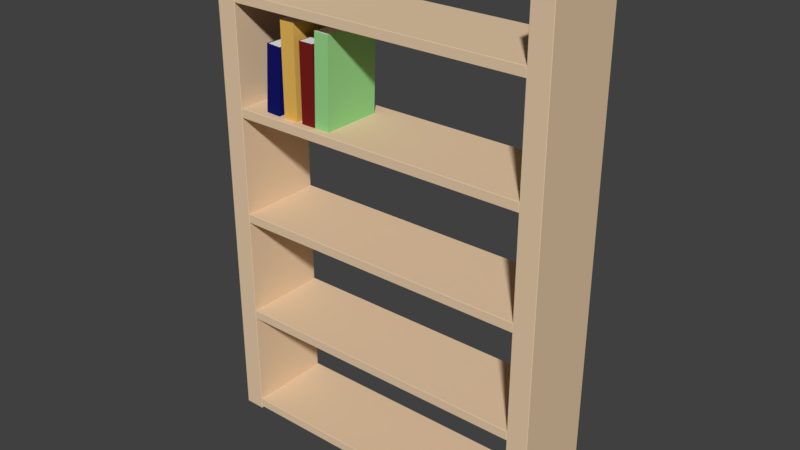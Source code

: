 # Source: bookshelf0.blend  (saved by Blender 2.78.0; exported with 4.5.12 LTS)
import bpy
from mathutils import Matrix  # noqa: F401  (used for matrix-valued properties, if any)

bpy.ops.wm.read_factory_settings(use_empty=True)
scene = bpy.context.scene
scene.name = 'Scene'

# ---- collections
col_collection_1 = bpy.data.collections.new('Collection 1'); scene.collection.children.link(col_collection_1)

# ---- materials (node trees are filled in below, after node groups)
mat_material_009 = bpy.data.materials.new('Material.009')
mat_material_009.alpha_threshold = 0.0
mat_material_009.use_transparent_shadow = False
mat_material_009.diffuse_color = (0.8, 0.5968, 0.3953, 1.0)
mat_material_009.roughness = 0.5
mat_material_009.specular_intensity = 0.6263
mat_material_007 = bpy.data.materials.new('Material.007')
mat_material_007.alpha_threshold = 0.0
mat_material_007.use_transparent_shadow = False
mat_material_007.roughness = 0.5
mat_material_008 = bpy.data.materials.new('Material.008')
mat_material_008.alpha_threshold = 0.0
mat_material_008.use_transparent_shadow = False
mat_material_008.diffuse_color = (0.3159, 0.686, 0.2598, 1.0)
mat_material_008.roughness = 0.5
mat_material_005 = bpy.data.materials.new('Material.005')
mat_material_005.alpha_threshold = 0.0
mat_material_005.use_transparent_shadow = False
mat_material_005.roughness = 0.5
mat_material_006 = bpy.data.materials.new('Material.006')
mat_material_006.alpha_threshold = 0.0
mat_material_006.use_transparent_shadow = False
mat_material_006.diffuse_color = (0.1902, 0.01452, 0.01338, 1.0)
mat_material_006.roughness = 0.5
mat_material_003 = bpy.data.materials.new('Material.003')
mat_material_003.alpha_threshold = 0.0
mat_material_003.use_transparent_shadow = False
mat_material_003.roughness = 0.5
mat_material_004 = bpy.data.materials.new('Material.004')
mat_material_004.alpha_threshold = 0.0
mat_material_004.use_transparent_shadow = False
mat_material_004.diffuse_color = (0.8, 0.4862, 0.1, 1.0)
mat_material_004.roughness = 0.5
mat_material_001 = bpy.data.materials.new('Material.001')
mat_material_001.alpha_threshold = 0.0
mat_material_001.use_transparent_shadow = False
mat_material_001.roughness = 0.5
mat_material_002 = bpy.data.materials.new('Material.002')
mat_material_002.alpha_threshold = 0.0
mat_material_002.use_transparent_shadow = False
mat_material_002.diffuse_color = (0.007221, 0.008778, 0.1376, 1.0)
mat_material_002.roughness = 0.5

# ---- material node trees

# ---- world
world_world = bpy.data.worlds.new('World'); scene.world = world_world
world_world.color = (0.05088, 0.05088, 0.05088)
world_world.use_sun_shadow = False
world_world.sun_shadow_jitter_overblur = 0.0
world_world.cycles.sampling_method = 'MANUAL'

# ---- meshes
me_shelves1_002 = bpy.data.meshes.new('Shelves1.002')
me_shelves1_002.from_pydata([(-0.152, -0.1113, 0.2526), (-0.152, 0.08865, 0.2526), (-0.1434, 0.08865, 0.5438), (-0.1434, -0.1113, 0.5438), (-0.151, -0.1104, 0.2526), (-0.151, 0.08865, 0.2526), (-0.1425, 0.08865, 0.5438), (-0.1425, -0.1104, 0.5438), (-0.108, -0.1104, 0.2509), (-0.108, 0.08865, 0.2509), (-0.09941, 0.08865, 0.5421), (-0.09941, -0.1104, 0.5421), (-0.107, -0.1113, 0.2509), (-0.107, 0.08865, 0.2509), (-0.09845, 0.08865, 0.5421), (-0.09845, -0.1113, 0.5421), (-0.1425, -0.1104, 0.5428), (-0.1425, 0.08769, 0.5428), (-0.09944, 0.08769, 0.5412), (-0.09944, -0.1104, 0.5412), (-0.151, -0.1104, 0.2535), (-0.151, 0.08769, 0.2535), (-0.1079, 0.08769, 0.2519), (-0.1079, -0.1104, 0.2519), (-0.1972, -0.1113, 0.2511), (-0.1972, 0.08865, 0.2511), (-0.1972, 0.08865, 0.5028), (-0.1972, -0.1113, 0.5028), (-0.1963, -0.1105, 0.2511), (-0.1963, 0.08865, 0.2511), (-0.1963, 0.08865, 0.5028), (-0.1963, -0.1105, 0.5028), (-0.153, -0.1105, 0.2511), (-0.153, 0.08865, 0.2511), (-0.153, 0.08865, 0.5028), (-0.153, -0.1105, 0.5028), (-0.1522, -0.1113, 0.2511), (-0.1522, 0.08865, 0.2511), (-0.1522, 0.08865, 0.5028), (-0.1522, -0.1113, 0.5028), (-0.1963, -0.1105, 0.502), (-0.1963, 0.08783, 0.502), (-0.153, 0.08783, 0.502), (-0.153, -0.1105, 0.502), (-0.1963, -0.1105, 0.2519), (-0.1963, 0.08783, 0.2519), (-0.153, 0.08783, 0.2519), (-0.153, -0.1105, 0.2519), (-0.26, -0.1113, 0.2511), (-0.26, 0.08865, 0.2511), (-0.26, 0.08865, 0.5511), (-0.26, -0.1113, 0.5511), (-0.2588, -0.1101, 0.2511), (-0.2588, 0.08865, 0.2511), (-0.2588, 0.08865, 0.5511), (-0.2588, -0.1101, 0.5511), (-0.2162, -0.1101, 0.2511), (-0.2162, 0.08865, 0.2511), (-0.2162, 0.08865, 0.5511), (-0.2162, -0.1101, 0.5511), (-0.215, -0.1113, 0.2511), (-0.215, 0.08865, 0.2511), (-0.215, 0.08865, 0.5511), (-0.215, -0.1113, 0.5511), (-0.2588, -0.1101, 0.5499), (-0.2588, 0.08744, 0.5499), (-0.2162, 0.08744, 0.5499), (-0.2162, -0.1101, 0.5499), (-0.2588, -0.1101, 0.2523), (-0.2588, 0.08744, 0.2523), (-0.2162, 0.08744, 0.2523), (-0.2162, -0.1101, 0.2523), (-0.3234, -0.1113, 0.2542), (-0.3234, 0.08865, 0.2542), (-0.3103, 0.08865, 0.4696), (-0.3103, -0.1113, 0.4696), (-0.3219, -0.1098, 0.2541), (-0.3219, 0.08865, 0.2541), (-0.3088, 0.08865, 0.4695), (-0.3088, -0.1098, 0.4695), (-0.28, -0.1098, 0.2508), (-0.28, 0.08865, 0.2508), (-0.2669, 0.08865, 0.4662), (-0.2669, -0.1098, 0.4662), (-0.2785, -0.1113, 0.2507), (-0.2785, 0.08865, 0.2507), (-0.2654, 0.08865, 0.4661), (-0.2654, -0.1113, 0.4661), (-0.3089, -0.1098, 0.468), (-0.3089, 0.08715, 0.468), (-0.267, 0.08715, 0.4647), (-0.267, -0.1098, 0.4647), (-0.3218, -0.1098, 0.2556), (-0.3218, 0.08715, 0.2556), (-0.2799, 0.08715, 0.2523), (-0.2799, -0.1098, 0.2523), (-0.4568, 0.1422, -0.8526), (-0.4578, 0.1422, -0.8516), (-0.4568, 0.1432, -0.8516), (-0.4568, -0.1368, -0.8516), (-0.4578, -0.1358, -0.8516), (-0.4568, -0.1358, -0.8526), (-0.4568, -0.1358, 0.7874), (-0.4578, -0.1358, 0.7864), (-0.4568, -0.1368, 0.7864), (-0.4568, 0.1422, 0.7874), (-0.4568, 0.1432, 0.7864), (-0.4578, 0.1422, 0.7864), (-0.3978, 0.1422, -0.8516), (-0.3988, 0.1422, -0.8526), (-0.3988, 0.1432, -0.8516), (-0.3988, -0.1358, -0.8526), (-0.3978, -0.1358, -0.8516), (-0.3988, -0.1368, -0.8516), (-0.3978, -0.1358, 0.7864), (-0.3988, -0.1358, 0.7874), (-0.3988, -0.1368, 0.7864), (-0.3978, 0.1422, 0.7864), (-0.3988, 0.1432, 0.7864), (-0.3988, 0.1422, 0.7874), (0.4832, 0.1422, -0.8526), (0.4822, 0.1422, -0.8516), (0.4832, 0.1432, -0.8516), (0.4832, -0.1368, -0.8516), (0.4822, -0.1358, -0.8516), (0.4832, -0.1358, -0.8526), (0.4822, -0.1358, 0.7864), (0.4832, -0.1368, 0.7864), (0.4832, -0.1358, 0.7874), (0.4822, 0.1422, 0.7864), (0.4832, 0.1422, 0.7874), (0.4832, 0.1432, 0.7864), (0.5412, 0.1432, -0.8516), (0.5422, 0.1422, -0.8516), (0.5412, 0.1422, -0.8526), (0.5422, -0.1358, -0.8516), (0.5412, -0.1368, -0.8516), (0.5412, -0.1358, -0.8526), (0.5412, -0.1368, 0.7864), (0.5422, -0.1358, 0.7864), (0.5412, -0.1358, 0.7874), (0.5422, 0.1422, 0.7864), (0.5412, 0.1432, 0.7864), (0.5412, 0.1422, 0.7874), (-0.3968, 0.1432, -0.8136), (-0.3978, 0.1422, -0.8136), (-0.3968, 0.1422, -0.8126), (-0.3978, -0.1358, -0.8136), (-0.3968, -0.1368, -0.8136), (-0.3968, -0.1358, -0.8126), (-0.3968, -0.1368, -0.8426), (-0.3978, -0.1358, -0.8426), (-0.3968, -0.1358, -0.8436), (-0.3978, 0.1422, -0.8426), (-0.3968, 0.1432, -0.8426), (-0.3968, 0.1422, -0.8436), (0.4812, 0.1432, -0.8136), (0.4812, 0.1422, -0.8126), (0.4822, 0.1422, -0.8136), (0.4822, -0.1358, -0.8136), (0.4812, -0.1358, -0.8126), (0.4812, -0.1368, -0.8136), (0.4822, -0.1358, -0.8426), (0.4812, -0.1368, -0.8426), (0.4812, -0.1358, -0.8436), (0.4822, 0.1422, -0.8426), (0.4812, 0.1422, -0.8436), (0.4812, 0.1432, -0.8426), (-0.3968, 0.1432, -0.4588), (-0.3978, 0.1422, -0.4588), (-0.3968, 0.1422, -0.4578), (-0.3968, -0.1368, -0.4588), (-0.3968, -0.1358, -0.4578), (-0.3978, -0.1358, -0.4588), (-0.3978, -0.1358, -0.4878), (-0.3968, -0.1358, -0.4888), (-0.3968, -0.1368, -0.4878), (-0.3978, 0.1422, -0.4878), (-0.3968, 0.1432, -0.4878), (-0.3968, 0.1422, -0.4888), (0.4822, 0.1422, -0.4588), (0.4812, 0.1432, -0.4588), (0.4812, 0.1422, -0.4578), (0.4812, -0.1358, -0.4578), (0.4812, -0.1368, -0.4588), (0.4822, -0.1358, -0.4588), (0.4812, -0.1368, -0.4878), (0.4812, -0.1358, -0.4888), (0.4822, -0.1358, -0.4878), (0.4822, 0.1422, -0.4878), (0.4812, 0.1422, -0.4888), (0.4812, 0.1432, -0.4878), (-0.3978, 0.1422, -0.1041), (-0.3968, 0.1422, -0.1031), (-0.3968, 0.1432, -0.1041), (-0.3968, -0.1358, -0.1031), (-0.3978, -0.1358, -0.1041), (-0.3968, -0.1368, -0.1041), (-0.3968, -0.1358, -0.1341), (-0.3968, -0.1368, -0.1331), (-0.3978, -0.1358, -0.1331), (-0.3978, 0.1422, -0.1331), (-0.3968, 0.1432, -0.1331), (-0.3968, 0.1422, -0.1341), (0.4822, 0.1422, -0.1041), (0.4812, 0.1432, -0.1041), (0.4812, 0.1422, -0.1031), (0.4822, -0.1358, -0.1041), (0.4812, -0.1358, -0.1031), (0.4812, -0.1368, -0.1041), (0.4812, -0.1368, -0.1331), (0.4812, -0.1358, -0.1341), (0.4822, -0.1358, -0.1331), (0.4822, 0.1422, -0.1331), (0.4812, 0.1422, -0.1341), (0.4812, 0.1432, -0.1331), (-0.3968, 0.1422, 0.2517), (-0.3968, 0.1432, 0.2507), (-0.3978, 0.1422, 0.2507), (-0.3978, -0.1358, 0.2507), (-0.3968, -0.1368, 0.2507), (-0.3968, -0.1358, 0.2517), (-0.3968, -0.1358, 0.2207), (-0.3968, -0.1368, 0.2217), (-0.3978, -0.1358, 0.2217), (-0.3978, 0.1422, 0.2217), (-0.3968, 0.1432, 0.2217), (-0.3968, 0.1422, 0.2207), (0.4822, 0.1422, 0.2507), (0.4812, 0.1432, 0.2507), (0.4812, 0.1422, 0.2517), (0.4822, -0.1358, 0.2507), (0.4812, -0.1358, 0.2517), (0.4812, -0.1368, 0.2507), (0.4812, -0.1368, 0.2217), (0.4812, -0.1358, 0.2207), (0.4822, -0.1358, 0.2217), (0.4822, 0.1422, 0.2217), (0.4812, 0.1422, 0.2207), (0.4812, 0.1432, 0.2217), (-0.3978, 0.1422, 0.6054), (-0.3968, 0.1422, 0.6064), (-0.3968, 0.1432, 0.6054), (-0.3968, -0.1358, 0.6064), (-0.3978, -0.1358, 0.6054), (-0.3968, -0.1368, 0.6054), (-0.3968, -0.1358, 0.5754), (-0.3968, -0.1368, 0.5764), (-0.3978, -0.1358, 0.5764), (-0.3978, 0.1422, 0.5764), (-0.3968, 0.1432, 0.5764), (-0.3968, 0.1422, 0.5754), (0.4822, 0.1422, 0.6054), (0.4812, 0.1432, 0.6054), (0.4812, 0.1422, 0.6064), (0.4812, -0.1368, 0.6054), (0.4822, -0.1358, 0.6054), (0.4812, -0.1358, 0.6064), (0.4822, -0.1358, 0.5764), (0.4812, -0.1368, 0.5764), (0.4812, -0.1358, 0.5754), (0.4822, 0.1422, 0.5764), (0.4812, 0.1422, 0.5754), (0.4812, 0.1432, 0.5764)], [], [(0, 3, 2, 1), (4, 5, 6, 7), (8, 11, 10, 9), (12, 13, 14, 15), (0, 12, 15, 3), (4, 7, 11, 8), (3, 15, 11, 7), (0, 4, 8, 12), (0, 1, 5, 4), (8, 9, 13, 12), (3, 7, 6, 2), (11, 15, 14, 10), (1, 2, 6, 5), (9, 10, 14, 13), (16, 19, 18, 17), (20, 21, 22, 23), (17, 18, 22, 21), (24, 27, 26, 25), (28, 29, 30, 31), (32, 35, 34, 33), (36, 37, 38, 39), (24, 36, 39, 27), (28, 31, 35, 32), (27, 39, 35, 31), (24, 28, 32, 36), (24, 25, 29, 28), (32, 33, 37, 36), (27, 31, 30, 26), (35, 39, 38, 34), (25, 26, 30, 29), (33, 34, 38, 37), (40, 43, 42, 41), (44, 45, 46, 47), (41, 42, 46, 45), (48, 51, 50, 49), (52, 53, 54, 55), (56, 59, 58, 57), (60, 61, 62, 63), (48, 60, 63, 51), (52, 55, 59, 56), (51, 63, 59, 55), (48, 52, 56, 60), (48, 49, 53, 52), (56, 57, 61, 60), (51, 55, 54, 50), (59, 63, 62, 58), (49, 50, 54, 53), (57, 58, 62, 61), (64, 67, 66, 65), (68, 69, 70, 71), (65, 66, 70, 69), (72, 75, 74, 73), (76, 77, 78, 79), (80, 83, 82, 81), (84, 85, 86, 87), (72, 84, 87, 75), (76, 79, 83, 80), (75, 87, 83, 79), (72, 76, 80, 84), (72, 73, 77, 76), (80, 81, 85, 84), (75, 79, 78, 74), (83, 87, 86, 82), (73, 74, 78, 77), (81, 82, 86, 85), (88, 91, 90, 89), (92, 93, 94, 95), (89, 90, 94, 93), (99, 113, 116, 104), (120, 134, 137, 125), (97, 100, 103, 107), (98, 106, 118, 110), (108, 117, 114, 112), (105, 102, 115, 119), (123, 136, 138, 127), (145, 153, 151, 147), (121, 124, 126, 129), (122, 131, 142, 132), (133, 141, 139, 135), (130, 128, 140, 143), (146, 149, 160, 157), (169, 177, 174, 173), (148, 150, 163, 161), (144, 156, 167, 154), (158, 159, 162, 165), (155, 166, 164, 152), (170, 172, 183, 182), (193, 195, 208, 206), (171, 176, 186, 184), (168, 181, 191, 178), (180, 185, 188, 189), (179, 190, 187, 175), (197, 199, 210, 209), (217, 229, 239, 226), (192, 201, 200, 196), (194, 205, 215, 202), (204, 207, 212, 213), (203, 214, 211, 198), (216, 221, 232, 230), (241, 243, 257, 254), (218, 225, 224, 219), (220, 223, 234, 233), (228, 231, 236, 237), (227, 238, 235, 222), (245, 247, 259, 255), (240, 249, 248, 244), (242, 253, 263, 250), (252, 256, 258, 261), (251, 262, 260, 246), (96, 97, 98), (99, 100, 101), (102, 103, 104), (105, 106, 107), (108, 109, 110), (111, 112, 113), (114, 115, 116), (117, 118, 119), (120, 121, 122), (123, 124, 125), (126, 127, 128), (129, 130, 131), (132, 133, 134), (135, 136, 137), (138, 139, 140), (141, 142, 143), (144, 145, 146), (147, 148, 149), (150, 151, 152), (153, 154, 155), (156, 157, 158), (159, 160, 161), (162, 163, 164), (165, 166, 167), (168, 169, 170), (171, 172, 173), (174, 175, 176), (177, 178, 179), (180, 181, 182), (183, 184, 185), (186, 187, 188), (189, 190, 191), (192, 193, 194), (195, 196, 197), (198, 199, 200), (201, 202, 203), (204, 205, 206), (207, 208, 209), (210, 211, 212), (213, 214, 215), (216, 217, 218), (219, 220, 221), (222, 223, 224), (225, 226, 227), (228, 229, 230), (231, 232, 233), (234, 235, 236), (237, 238, 239), (240, 241, 242), (243, 244, 245), (246, 247, 248), (249, 250, 251), (252, 253, 254), (255, 256, 257), (258, 259, 260), (261, 262, 263), (164, 166, 165, 162), (255, 259, 258, 256), (102, 105, 107, 103), (144, 154, 153, 145), (152, 164, 163, 150), (173, 174, 176, 171), (224, 225, 227, 222), (122, 132, 134, 120), (168, 178, 177, 169), (175, 187, 186, 176), (228, 237, 239, 229), (133, 135, 137, 134), (192, 196, 195, 193), (216, 230, 229, 217), (123, 127, 126, 124), (204, 213, 215, 205), (108, 112, 111, 109), (154, 167, 166, 155), (219, 224, 223, 220), (226, 239, 238, 227), (187, 190, 189, 188), (121, 129, 131, 122), (127, 138, 140, 128), (178, 191, 190, 179), (222, 235, 234, 223), (240, 244, 243, 241), (161, 163, 162, 159), (200, 201, 203, 198), (98, 110, 109, 96), (145, 147, 149, 146), (252, 261, 263, 253), (193, 206, 205, 194), (139, 141, 143, 140), (158, 165, 167, 156), (148, 161, 160, 149), (99, 104, 103, 100), (169, 173, 172, 170), (230, 232, 231, 228), (130, 143, 142, 131), (196, 200, 199, 197), (202, 215, 214, 203), (114, 117, 119, 115), (171, 184, 183, 172), (220, 233, 232, 221), (248, 249, 251, 246), (97, 107, 106, 98), (104, 116, 115, 102), (206, 208, 207, 204), (151, 153, 155, 152), (198, 211, 210, 199), (241, 254, 253, 242), (184, 186, 188, 185), (217, 226, 225, 218), (120, 125, 124, 121), (174, 177, 179, 175), (244, 248, 247, 245), (250, 263, 262, 251), (125, 137, 136, 123), (180, 189, 191, 181), (254, 257, 256, 252), (105, 119, 118, 106), (235, 238, 237, 236), (246, 260, 259, 247), (135, 139, 138, 136), (157, 160, 159, 158), (197, 209, 208, 195), (233, 234, 236, 231), (128, 130, 129, 126), (211, 214, 213, 212), (112, 114, 116, 113), (132, 142, 141, 133), (194, 202, 201, 192), (96, 101, 100, 97), (209, 210, 212, 207), (146, 157, 156, 144), (110, 118, 117, 108), (101, 111, 113, 99), (218, 219, 221, 216), (245, 255, 257, 243), (147, 151, 150, 148), (170, 182, 181, 168), (260, 262, 261, 258), (182, 183, 185, 180), (242, 250, 249, 240), (96, 109, 111, 101)])
me_shelves1_002.polygons.foreach_set('material_index', [2, 2, 2, 2, 2, 2, 2, 2, 2, 2, 2, 2, 1, 1, 1, 1, 1, 4, 4, 4, 4, 4, 4, 4, 4, 4, 4, 4, 4, 3, 3, 3, 3, 3, 6, 6, 6, 6, 6, 6, 6, 6, 6, 6, 6, 6, 5, 5, 5, 5, 5, 8, 8, 8, 8, 8, 8, 8, 8, 8, 8, 8, 8, 7, 7, 7, 7, 7, 0, 0, 0, 0, 0, 0, 0, 0, 0, 0, 0, 0, 0, 0, 0, 0, 0, 0, 0, 0, 0, 0, 0, 0, 0, 0, 0, 0, 0, 0, 0, 0, 0, 0, 0, 0, 0, 0, 0, 0, 0, 0, 0, 0, 0, 0, 0, 0, 0, 0, 0, 0, 0, 0, 0, 0, 0, 0, 0, 0, 0, 0, 0, 0, 0, 0, 0, 0, 0, 0, 0, 0, 0, 0, 0, 0, 0, 0, 0, 0, 0, 0, 0, 0, 0, 0, 0, 0, 0, 0, 0, 0, 0, 0, 0, 0, 0, 0, 0, 0, 0, 0, 0, 0, 0, 0, 0, 0, 0, 0, 0, 0, 0, 0, 0, 0, 0, 0, 0, 0, 0, 0, 0, 0, 0, 0, 0, 0, 0, 0, 0, 0, 0, 0, 0, 0, 0, 0, 0, 0, 0, 0, 0, 0, 0, 0, 0, 0, 0, 0, 0, 0, 0, 0, 0, 0, 0, 0, 0, 0, 0, 0, 0, 0, 0, 0, 0, 0, 0, 0, 0, 0, 0, 0, 0, 0, 0, 0, 0, 0, 0, 0])
_uv = me_shelves1_002.uv_layers.new(name='UVMap')
_uv.uv.foreach_set('vector', [0.4494, 8.089e-05, 0.4494, 0.6546, 8.089e-05, 0.6546, 8.103e-05, 8.093e-05, 0.0, 0.0, 0.0, 0.0, 0.0, 0.0, 0.0, 0.0, 0.0, 0.0, 0.0, 0.0, 0.0, 0.0, 0.0, 0.0, 0.5506, 8.089e-05, 0.9999, 8.093e-05, 0.9999, 0.6546, 0.5506, 0.6546, 0.4494, 8.089e-05, 0.5506, 8.089e-05, 0.5506, 0.6546, 0.4494, 0.6546, 0.0, 0.0, 0.0, 0.0, 0.0, 0.0, 0.0, 0.0, 0.0, 0.0, 0.0, 0.0, 0.0, 0.0, 0.0, 0.0, 0.0, 0.0, 0.0, 0.0, 0.0, 0.0, 0.0, 0.0, 0.0, 0.0, 0.0, 0.0, 0.0, 0.0, 0.0, 0.0, 0.0, 0.0, 0.0, 0.0, 0.0, 0.0, 0.0, 0.0, 0.0, 0.0, 0.0, 0.0, 0.0, 0.0, 0.0, 0.0, 0.0, 0.0, 0.0, 0.0, 0.0, 0.0, 0.0, 0.0, 0.0, 0.0, 0.0, 0.0, 0.0, 0.0, 0.0, 0.0, 0.0, 0.0, 0.0, 0.0, 0.0, 0.0, 0.0, 0.0, 0.06286, 1.0, 2.509e-05, 1.0, 2.511e-05, 0.711, 0.06286, 0.711, 0.06286, 2.507e-05, 0.06286, 0.289, 2.509e-05, 0.289, 2.507e-05, 2.507e-05, 0.06286, 0.711, 2.511e-05, 0.711, 2.509e-05, 0.289, 0.06286, 0.289, 0.4494, 7.523e-05, 0.4494, 0.5656, 7.54e-05, 0.5656, 7.52e-05, 7.536e-05, 0.0, 0.0, 0.0, 0.0, 0.0, 0.0, 0.0, 0.0, 0.0, 0.0, 0.0, 0.0, 0.0, 0.0, 0.0, 0.0, 0.5506, 7.52e-05, 0.9999, 7.52e-05, 0.9999, 0.5656, 0.5506, 0.5656, 0.4494, 7.523e-05, 0.5506, 7.52e-05, 0.5506, 0.5656, 0.4494, 0.5656, 0.0, 0.0, 0.0, 0.0, 0.0, 0.0, 0.0, 0.0, 0.0, 0.0, 0.0, 0.0, 0.0, 0.0, 0.0, 0.0, 0.0, 0.0, 0.0, 0.0, 0.0, 0.0, 0.0, 0.0, 0.0, 0.0, 0.0, 0.0, 0.0, 0.0, 0.0, 0.0, 0.0, 0.0, 0.0, 0.0, 0.0, 0.0, 0.0, 0.0, 0.0, 0.0, 0.0, 0.0, 0.0, 0.0, 0.0, 0.0, 0.0, 0.0, 0.0, 0.0, 0.0, 0.0, 0.0, 0.0, 0.0, 0.0, 0.0, 0.0, 0.0, 0.0, 0.0, 0.0, 0.0, 0.0, 0.0, 0.0, 0.0, 0.0, 0.0, 0.0, 0.06706, 1.0, 2.596e-05, 1.0, 2.589e-05, 0.6933, 0.06706, 0.6933, 0.06706, 2.595e-05, 0.06706, 0.3067, 2.6e-05, 0.3067, 2.609e-05, 2.589e-05, 0.06706, 0.6933, 2.589e-05, 0.6933, 2.6e-05, 0.3067, 0.06706, 0.3067, 0.4494, 8.209e-05, 0.4494, 0.6741, 8.223e-05, 0.6741, 8.209e-05, 8.213e-05, 0.0, 0.0, 0.0, 0.0, 0.0, 0.0, 0.0, 0.0, 0.0, 0.0, 0.0, 0.0, 0.0, 0.0, 0.0, 0.0, 0.5506, 8.209e-05, 0.9999, 8.213e-05, 0.9999, 0.6741, 0.5506, 0.6741, 0.4494, 8.209e-05, 0.5506, 8.209e-05, 0.5506, 0.6741, 0.4494, 0.6741, 0.0, 0.0, 0.0, 0.0, 0.0, 0.0, 0.0, 0.0, 0.0, 0.0, 0.0, 0.0, 0.0, 0.0, 0.0, 0.0, 0.0, 0.0, 0.0, 0.0, 0.0, 0.0, 0.0, 0.0, 0.0, 0.0, 0.0, 0.0, 0.0, 0.0, 0.0, 0.0, 0.0, 0.0, 0.0, 0.0, 0.0, 0.0, 0.0, 0.0, 0.0, 0.0, 0.0, 0.0, 0.0, 0.0, 0.0, 0.0, 0.0, 0.0, 0.0, 0.0, 0.0, 0.0, 0.0, 0.0, 0.0, 0.0, 0.0, 0.0, 0.0, 0.0, 0.0, 0.0, 0.0, 0.0, 0.0, 0.0, 0.0, 0.0, 0.0, 0.0, 0.06149, 1.0, 2.486e-05, 1.0, 2.491e-05, 0.7148, 0.06149, 0.7148, 0.06149, 2.479e-05, 0.06149, 0.2852, 2.488e-05, 0.2852, 2.479e-05, 2.479e-05, 0.06149, 0.7148, 2.491e-05, 0.7148, 2.488e-05, 0.2852, 0.06149, 0.2852, 0.4495, 0.0002247, 0.4494, 0.4848, 6.963e-05, 0.4846, 0.0002369, 6.963e-05, 0.0, 0.0, 0.0, 0.0, 0.0, 0.0, 0.0, 0.0, 0.0, 0.0, 0.0, 0.0, 0.0, 0.0, 0.0, 0.0, 0.5506, 0.0002596, 0.9999, 0.0004147, 0.9998, 0.485, 0.5505, 0.4848, 0.4495, 0.0002247, 0.5506, 0.0002596, 0.5505, 0.4848, 0.4494, 0.4848, 0.0, 0.0, 0.0, 0.0, 0.0, 0.0, 0.0, 0.0, 0.0, 0.0, 0.0, 0.0, 0.0, 0.0, 0.0, 0.0, 0.0, 0.0, 0.0, 0.0, 0.0, 0.0, 0.0, 0.0, 0.0, 0.0, 0.0, 0.0, 0.0, 0.0, 0.0, 0.0, 0.0, 0.0, 0.0, 0.0, 0.0, 0.0, 0.0, 0.0, 0.0, 0.0, 0.0, 0.0, 0.0, 0.0, 0.0, 0.0, 0.0, 0.0, 0.0, 0.0, 0.0, 0.0, 0.0, 0.0, 0.0, 0.0, 0.0, 0.0, 0.0, 0.0, 0.0, 0.0, 0.0, 0.0, 0.0, 0.0, 0.0, 0.0, 0.0, 0.0, 0.06925, 1.0, 2.647e-05, 1.0, 2.635e-05, 0.6753, 0.06925, 0.6753, 0.06925, 2.631e-05, 0.06925, 0.3247, 2.631e-05, 0.3247, 2.633e-05, 2.634e-05, 0.06925, 0.6753, 2.635e-05, 0.6753, 2.631e-05, 0.3247, 0.06925, 0.3247, 1.079, 0.7541, 1.059, 0.7541, 1.059, 0.2062, 1.079, 0.2062, 0.5787, 0.7547, 0.5982, 0.7547, 0.5982, 0.8477, 0.5787, 0.8477, 0.5485, 0.7541, 0.4552, 0.7541, 0.4552, 0.2062, 0.5485, 0.2062, 1.019, 0.7541, 1.019, 0.2062, 1.039, 0.2062, 1.039, 0.7541, 0.2672, 0.7541, 0.2672, 0.2062, 0.3605, 0.2062, 0.3605, 0.7541, 0.5384, 0.8477, 0.5384, 0.7547, 0.5579, 0.7547, 0.5579, 0.8477, 1.099, 0.7541, 1.08, 0.7541, 1.08, 0.2062, 1.099, 0.2062, 0.6432, 0.7949, 0.6529, 0.7949, 0.6529, 0.8879, 0.6432, 0.8879, 0.4545, 0.7541, 0.3612, 0.7541, 0.3612, 0.2062, 0.4545, 0.2062, 1.039, 0.7541, 1.039, 0.2062, 1.059, 0.2062, 1.059, 0.7541, 0.6425, 0.2062, 0.6425, 0.7541, 0.5492, 0.7541, 0.5492, 0.2062, 0.5989, 0.8477, 0.5989, 0.7547, 0.6183, 0.7547, 0.6183, 0.8477, 0.4545, 1.048, 0.3612, 1.048, 0.3612, 0.7547, 0.4545, 0.7547, 0.6328, 0.7547, 0.6425, 0.7547, 0.6425, 0.8477, 0.6328, 0.8477, 0.5169, 1.048, 0.5072, 1.048, 0.5072, 0.7547, 0.5169, 0.7547, 0.4864, 1.048, 0.4864, 0.7547, 0.4961, 0.7547, 0.4961, 1.048, 0.7056, 0.8879, 0.7056, 0.7949, 0.7153, 0.7949, 0.7153, 0.8879, 0.8312, 0.4999, 0.8312, 0.2062, 0.9245, 0.2062, 0.9245, 0.4999, 1.018, 0.7942, 0.9251, 0.7942, 0.9251, 0.5005, 1.018, 0.5005, 1.018, 0.4999, 0.9251, 0.4999, 0.9251, 0.2062, 1.018, 0.2062, 0.4753, 1.048, 0.4656, 1.048, 0.4656, 0.7547, 0.4753, 0.7547, 0.476, 1.048, 0.476, 0.7547, 0.4857, 0.7547, 0.4857, 1.048, 0.619, 0.8477, 0.619, 0.7547, 0.6287, 0.7547, 0.6287, 0.8477, 0.6432, 0.4999, 0.6432, 0.2062, 0.7365, 0.2062, 0.7365, 0.4999, 0.5378, 1.048, 0.528, 1.048, 0.528, 0.7547, 0.5378, 0.7547, 0.5065, 0.7547, 0.5065, 1.048, 0.4968, 1.048, 0.4968, 0.7547, 0.6952, 0.7949, 0.7049, 0.7949, 0.7049, 0.8879, 0.6952, 0.8879, 0.5176, 1.048, 0.5176, 0.7547, 0.5274, 0.7547, 0.5274, 1.048, 0.664, 0.8879, 0.664, 0.7949, 0.6737, 0.7949, 0.6737, 0.8879, 0.6432, 0.7942, 0.6432, 0.5005, 0.7365, 0.5005, 0.7365, 0.7942, 0.3605, 1.048, 0.2672, 1.048, 0.2672, 0.7547, 0.3605, 0.7547, 0.9245, 0.7942, 0.8312, 0.7942, 0.8312, 0.5005, 0.9245, 0.5005, 0.716, 0.7949, 0.7257, 0.7949, 0.7257, 0.8879, 0.716, 0.8879, 0.4649, 1.048, 0.4552, 1.048, 0.4552, 0.7547, 0.4649, 0.7547, 0.6744, 0.8879, 0.6744, 0.7949, 0.6841, 0.7949, 0.6841, 0.8879, 0.7372, 0.4999, 0.7372, 0.2062, 0.8305, 0.2062, 0.8305, 0.4999, 1.109, 0.4999, 1.1, 0.4999, 1.1, 0.2062, 1.109, 0.2062, 0.6536, 0.7949, 0.6633, 0.7949, 0.6633, 0.8879, 0.6536, 0.8879, 1.109, 0.5005, 1.109, 0.7942, 1.1, 0.7942, 1.1, 0.5005, 0.6848, 0.8879, 0.6848, 0.7949, 0.6945, 0.7949, 0.6945, 0.8879, 0.7372, 0.7942, 0.7372, 0.5005, 0.8305, 0.5005, 0.8305, 0.7942, 0.5586, 0.7547, 0.5582, 0.7547, 0.5586, 0.7544, 1.079, 0.7541, 1.079, 0.7541, 1.079, 0.7544, 0.5384, 0.7547, 0.5381, 0.7547, 0.5384, 0.7544, 0.5384, 0.8477, 0.5384, 0.8481, 0.5381, 0.8477, 0.2672, 0.7541, 0.2672, 0.7544, 0.2669, 0.7541, 0.578, 0.8477, 0.5784, 0.8477, 0.578, 0.8481, 0.3605, 0.2062, 0.3605, 0.2058, 0.3609, 0.2062, 0.2672, 0.2062, 0.2669, 0.2062, 0.2672, 0.2058, 0.5787, 0.7547, 0.5784, 0.7547, 0.5787, 0.7544, 1.099, 0.7541, 1.099, 0.7541, 1.099, 0.7544, 0.3612, 0.2062, 0.3609, 0.2062, 0.3612, 0.2058, 0.4545, 0.2062, 0.4545, 0.2058, 0.4548, 0.2062, 1.059, 0.7541, 1.059, 0.7541, 1.059, 0.7544, 0.5492, 0.2062, 0.5488, 0.2062, 0.5492, 0.2058, 1.08, 0.2062, 1.079, 0.2062, 1.08, 0.2058, 0.6425, 0.7541, 0.6428, 0.7541, 0.6425, 0.7544, 0.4864, 1.048, 0.4864, 1.049, 0.4861, 1.048, 0.6432, 0.8879, 0.6432, 0.8882, 0.6428, 0.8879, 0.5072, 1.048, 0.5072, 1.049, 0.5069, 1.048, 0.6529, 0.7949, 0.6529, 0.7945, 0.6532, 0.7949, 0.4864, 0.7547, 0.4861, 0.7547, 0.4864, 0.7544, 0.7056, 0.7949, 0.7053, 0.7949, 0.7056, 0.7945, 0.7153, 0.7949, 0.7153, 0.7945, 0.7157, 0.7949, 0.7153, 0.8879, 0.7157, 0.8879, 0.7153, 0.8882, 0.476, 1.048, 0.476, 1.049, 0.4757, 1.048, 0.4753, 1.048, 0.4757, 1.048, 0.4753, 1.049, 0.6425, 0.8477, 0.6428, 0.8477, 0.6425, 0.8481, 0.6425, 0.7547, 0.6425, 0.7544, 0.6428, 0.7547, 0.619, 0.8477, 0.619, 0.8481, 0.6187, 0.8477, 0.9251, 0.5005, 0.9248, 0.5005, 0.9251, 0.5002, 0.4656, 0.7547, 0.4653, 0.7547, 0.4656, 0.7544, 0.6287, 0.8477, 0.6291, 0.8477, 0.6287, 0.8481, 0.6952, 0.7949, 0.6949, 0.7949, 0.6952, 0.7945, 0.9251, 0.4999, 0.9251, 0.5002, 0.9248, 0.4999, 0.7365, 0.7942, 0.7368, 0.7942, 0.7365, 0.7945, 0.7049, 0.7949, 0.7049, 0.7945, 0.7053, 0.7949, 0.664, 0.8879, 0.664, 0.8882, 0.6636, 0.8879, 0.664, 0.7949, 0.6636, 0.7949, 0.664, 0.7945, 0.528, 0.7547, 0.5277, 0.7547, 0.528, 0.7544, 0.6737, 0.8879, 0.6741, 0.8879, 0.6737, 0.8882, 0.3605, 1.048, 0.3609, 1.048, 0.3605, 1.049, 0.716, 0.8879, 0.716, 0.8882, 0.7157, 0.8879, 0.8305, 0.4999, 0.8308, 0.4999, 0.8305, 0.5002, 0.7257, 0.7949, 0.7257, 0.7945, 0.7261, 0.7949, 0.6744, 0.8879, 0.6744, 0.8882, 0.6741, 0.8879, 0.6744, 0.7949, 0.6741, 0.7949, 0.6744, 0.7945, 0.4552, 0.7547, 0.4548, 0.7547, 0.4552, 0.7544, 0.6841, 0.8879, 0.6845, 0.8879, 0.6841, 0.8882, 0.6536, 0.7949, 0.6532, 0.7949, 0.6536, 0.7945, 0.8312, 0.7942, 0.8312, 0.7945, 0.8308, 0.7942, 0.8305, 0.7942, 0.8308, 0.7942, 0.8305, 0.7945, 0.6633, 0.7949, 0.6633, 0.7945, 0.6636, 0.7949, 0.6848, 0.8879, 0.6848, 0.8882, 0.6845, 0.8879, 1.109, 0.2062, 1.109, 0.2058, 1.11, 0.2062, 0.6945, 0.7949, 0.6945, 0.7945, 0.6949, 0.7949, 0.6945, 0.8879, 0.6949, 0.8879, 0.6945, 0.8882, 0.9245, 0.2062, 0.8312, 0.2062, 0.8312, 0.2058, 0.9245, 0.2058, 1.109, 0.2062, 1.1, 0.2062, 1.1, 0.2058, 1.109, 0.2058, 0.5384, 0.7547, 0.5384, 0.8477, 0.5381, 0.8477, 0.5381, 0.7547, 0.4864, 1.048, 0.4961, 1.048, 0.4961, 1.049, 0.4864, 1.049, 0.9245, 0.4999, 0.9245, 0.2062, 0.9248, 0.2062, 0.9248, 0.4999, 0.6328, 0.8477, 0.6425, 0.8477, 0.6425, 0.8481, 0.6328, 0.8481, 0.7257, 0.8879, 0.7257, 0.7949, 0.7261, 0.7949, 0.7261, 0.8879, 1.039, 0.7541, 1.059, 0.7541, 1.059, 0.7544, 1.039, 0.7544, 0.476, 1.048, 0.4857, 1.048, 0.4857, 1.049, 0.476, 1.049, 0.7365, 0.4999, 0.7365, 0.2062, 0.7368, 0.2062, 0.7368, 0.4999, 0.6744, 0.8879, 0.6841, 0.8879, 0.6841, 0.8882, 0.6744, 0.8882, 0.6425, 0.2062, 0.5492, 0.2062, 0.5492, 0.2058, 0.6425, 0.2058, 0.6952, 0.7949, 0.6952, 0.8879, 0.6949, 0.8879, 0.6949, 0.7949, 0.3605, 1.048, 0.3605, 0.7547, 0.3609, 0.7547, 0.3609, 1.048, 1.099, 0.7541, 1.099, 0.2062, 1.099, 0.2062, 1.099, 0.7541, 0.664, 0.8879, 0.6737, 0.8879, 0.6737, 0.8882, 0.664, 0.8882, 0.2672, 0.7541, 0.3605, 0.7541, 0.3605, 0.7544, 0.2672, 0.7544, 0.4961, 1.048, 0.4961, 0.7547, 0.4965, 0.7547, 0.4965, 1.048, 0.716, 0.8879, 0.7257, 0.8879, 0.7257, 0.8882, 0.716, 0.8882, 0.4968, 0.7547, 0.4968, 1.048, 0.4965, 1.048, 0.4965, 0.7547, 0.7365, 0.2062, 0.6432, 0.2062, 0.6432, 0.2058, 0.7365, 0.2058, 0.4545, 0.7541, 0.4545, 0.2062, 0.4548, 0.2062, 0.4548, 0.7541, 1.099, 0.2062, 1.08, 0.2062, 1.08, 0.2058, 1.099, 0.2058, 0.4857, 1.048, 0.4857, 0.7547, 0.4861, 0.7547, 0.4861, 1.048, 0.8305, 0.4999, 0.8305, 0.2062, 0.8308, 0.2062, 0.8308, 0.4999, 0.6536, 0.7949, 0.6536, 0.8879, 0.6532, 0.8879, 0.6532, 0.7949, 0.5169, 0.7547, 0.5072, 0.7547, 0.5072, 0.7544, 0.5169, 0.7544, 0.7049, 0.8879, 0.7049, 0.7949, 0.7053, 0.7949, 0.7053, 0.8879, 1.019, 0.7541, 1.039, 0.7541, 1.039, 0.7544, 1.019, 0.7544, 0.6432, 0.7949, 0.6432, 0.8879, 0.6428, 0.8879, 0.6428, 0.7949, 0.6848, 0.8879, 0.6945, 0.8879, 0.6945, 0.8882, 0.6848, 0.8882, 1.018, 0.4999, 1.018, 0.2062, 1.019, 0.2062, 1.019, 0.4999, 0.5492, 0.7541, 0.6425, 0.7541, 0.6425, 0.7544, 0.5492, 0.7544, 0.7056, 0.8879, 0.7153, 0.8879, 0.7153, 0.8882, 0.7056, 0.8882, 0.5169, 1.048, 0.5169, 0.7547, 0.5173, 0.7547, 0.5173, 1.048, 1.079, 0.7541, 1.079, 0.2062, 1.079, 0.2062, 1.079, 0.7541, 0.6328, 0.7547, 0.6328, 0.8477, 0.6324, 0.8477, 0.6324, 0.7547, 0.3605, 0.7547, 0.2672, 0.7547, 0.2672, 0.7544, 0.3605, 0.7544, 0.5989, 0.8477, 0.6183, 0.8477, 0.6183, 0.8481, 0.5989, 0.8481, 0.6952, 0.8879, 0.7049, 0.8879, 0.7049, 0.8882, 0.6952, 0.8882, 0.5274, 1.048, 0.5274, 0.7547, 0.5277, 0.7547, 0.5277, 1.048, 0.3605, 0.2062, 0.2672, 0.2062, 0.2672, 0.2058, 0.3605, 0.2058, 0.4753, 1.048, 0.4753, 0.7547, 0.4757, 0.7547, 0.4757, 1.048, 0.4649, 1.048, 0.4649, 0.7547, 0.4653, 0.7547, 0.4653, 1.048, 0.6633, 0.8879, 0.6633, 0.7949, 0.6636, 0.7949, 0.6636, 0.8879, 0.5485, 0.7541, 0.5485, 0.2062, 0.5488, 0.2062, 0.5488, 0.7541, 1.079, 0.2062, 1.059, 0.2062, 1.059, 0.2058, 1.079, 0.2058, 1.018, 0.2062, 0.9251, 0.2062, 0.9251, 0.2058, 1.018, 0.2058, 0.6529, 0.8879, 0.6529, 0.7949, 0.6532, 0.7949, 0.6532, 0.8879, 0.7365, 0.7942, 0.7365, 0.5005, 0.7368, 0.5005, 0.7368, 0.7942, 0.9245, 0.7942, 0.9245, 0.5005, 0.9248, 0.5005, 0.9248, 0.7942, 0.4753, 0.7547, 0.4656, 0.7547, 0.4656, 0.7544, 0.4753, 0.7544, 0.5065, 0.7547, 0.4968, 0.7547, 0.4968, 0.7544, 0.5065, 0.7544, 0.5787, 0.7547, 0.5787, 0.8477, 0.5784, 0.8477, 0.5784, 0.7547, 0.6425, 0.8477, 0.6425, 0.7547, 0.6428, 0.7547, 0.6428, 0.8477, 0.6536, 0.8879, 0.6633, 0.8879, 0.6633, 0.8882, 0.6536, 0.8882, 1.1, 0.5005, 1.1, 0.7942, 1.099, 0.7942, 1.099, 0.5005, 0.5787, 0.8477, 0.5982, 0.8477, 0.5982, 0.8481, 0.5787, 0.8481, 0.619, 0.8477, 0.6287, 0.8477, 0.6287, 0.8481, 0.619, 0.8481, 0.9245, 0.5005, 0.8312, 0.5005, 0.8312, 0.5002, 0.9245, 0.5002, 0.5384, 0.8477, 0.5579, 0.8477, 0.5579, 0.8481, 0.5384, 0.8481, 0.8305, 0.2062, 0.7372, 0.2062, 0.7372, 0.2058, 0.8305, 0.2058, 0.8305, 0.7942, 0.8305, 0.5005, 0.8308, 0.5005, 0.8308, 0.7942, 0.5492, 0.2062, 0.5492, 0.7541, 0.5488, 0.7541, 0.5488, 0.2062, 0.4545, 0.7547, 0.3612, 0.7547, 0.3612, 0.7544, 0.4545, 0.7544, 0.5378, 1.048, 0.5378, 0.7547, 0.5381, 0.7547, 0.5381, 1.048, 0.4649, 0.7547, 0.4552, 0.7547, 0.4552, 0.7544, 0.4649, 0.7544, 0.5989, 0.7547, 0.5989, 0.8477, 0.5985, 0.8477, 0.5985, 0.7547, 0.7365, 0.5005, 0.6432, 0.5005, 0.6432, 0.5002, 0.7365, 0.5002, 0.3605, 0.7541, 0.3605, 0.2062, 0.3609, 0.2062, 0.3609, 0.7541, 1.059, 0.7541, 1.059, 0.2062, 1.059, 0.2062, 1.059, 0.7541, 0.5176, 1.048, 0.5274, 1.048, 0.5274, 1.049, 0.5176, 1.049, 0.5586, 0.7547, 0.5586, 0.8477, 0.5582, 0.8477, 0.5582, 0.7547, 0.5378, 0.7547, 0.528, 0.7547, 0.528, 0.7544, 0.5378, 0.7544, 0.4545, 1.048, 0.4545, 0.7547, 0.4548, 0.7547, 0.4548, 1.048, 1.039, 0.7541, 1.039, 0.2062, 1.039, 0.2062, 1.039, 0.7541, 0.5586, 0.8477, 0.578, 0.8477, 0.578, 0.8481, 0.5586, 0.8481, 0.716, 0.7949, 0.716, 0.8879, 0.7157, 0.8879, 0.7157, 0.7949, 1.109, 0.4999, 1.109, 0.2062, 1.11, 0.2062, 1.11, 0.4999, 0.6432, 0.8879, 0.6529, 0.8879, 0.6529, 0.8882, 0.6432, 0.8882, 1.018, 0.7942, 1.018, 0.5005, 1.019, 0.5005, 1.019, 0.7942, 0.8305, 0.5005, 0.7372, 0.5005, 0.7372, 0.5002, 0.8305, 0.5002, 1.018, 0.5005, 0.9251, 0.5005, 0.9251, 0.5002, 1.018, 0.5002, 1.109, 0.5005, 1.1, 0.5005, 1.1, 0.5002, 1.109, 0.5002, 0.5586, 0.7547, 0.578, 0.7547, 0.578, 0.8477, 0.5586, 0.8477])
me_shelves1_002.materials.append(mat_material_009)
me_shelves1_002.materials.append(mat_material_007)
me_shelves1_002.materials.append(mat_material_008)
me_shelves1_002.materials.append(mat_material_005)
me_shelves1_002.materials.append(mat_material_006)
me_shelves1_002.materials.append(mat_material_003)
me_shelves1_002.materials.append(mat_material_004)
me_shelves1_002.materials.append(mat_material_001)
me_shelves1_002.materials.append(mat_material_002)
me_shelves1_002.use_remesh_preserve_volume = False
me_shelves1_002.use_remesh_preserve_attributes = False
me_shelves1_002.use_mirror_vertex_groups = False
me_shelves1_002.update()

# ---- objects
ob_shelves1 = bpy.data.objects.new('Shelves1', me_shelves1_002)

# ---- transforms, parenting, visibility, modifiers, constraints
ob_shelves1.location = (0.0, 0.0, 0.0)
ob_shelves1.scale = (1.143, 1.0, 1.0)
ob_shelves1.lineart.crease_threshold = 0.0

# ---- collection membership
col_collection_1.objects.link(ob_shelves1)

# ---- scene / render settings (as saved in the file)
scene.frame_start = 1; scene.frame_end = 250; scene.frame_set(1)
scene.render.engine = 'BLENDER_EEVEE_NEXT'
scene.render.resolution_percentage = 50
scene.render.dither_intensity = 0.0
scene.cycles.use_denoising = False
scene.cycles.samples = 128
scene.cycles.sampling_pattern = 'TABULATED_SOBOL'
scene.cycles.light_sampling_threshold = 0.0
scene.cycles.use_adaptive_sampling = False
scene.cycles.use_light_tree = False
scene.cycles.blur_glossy = 0.0
scene.cycles.sample_clamp_indirect = 0.0
scene.view_settings.view_transform = 'Standard'
bpy.context.view_layer.update()

# ---- added for rendering (the .blend has no active camera and no usable light): camera, sun
cam_auto = bpy.data.cameras.new('AutoCamera')
cam_auto.lens = 50.0
cam_auto.sensor_width = 36.0
cam_auto.clip_end = 1000.0
ob_auto_camera = bpy.data.objects.new('AutoCamera', cam_auto)
scene.collection.objects.link(ob_auto_camera)
ob_auto_camera.location = (1.91555, -2.23762, 1.46132)
ob_auto_camera.rotation_euler = (1.09748, -7.21219e-08, 0.694738)
scene.camera = ob_auto_camera
light_auto_sun = bpy.data.lights.new('AutoSun', 'SUN')
light_auto_sun.energy = 3.0
light_auto_sun.angle = 0.0523599
ob_auto_sun = bpy.data.objects.new('AutoSun', light_auto_sun)
scene.collection.objects.link(ob_auto_sun)
ob_auto_sun.rotation_euler = (0.872665, 0.174533, 0.523599)
bpy.context.view_layer.update()
